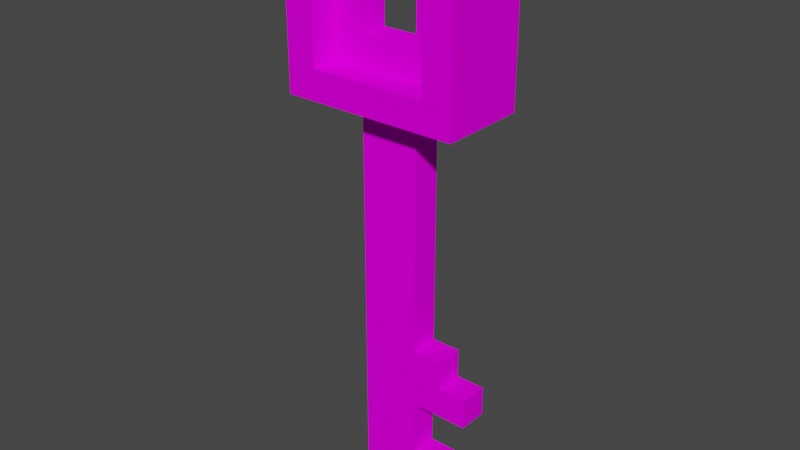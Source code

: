 # Source: key.blend  (saved by Blender 2.93.20; exported with 4.5.12 LTS)
import bpy
from mathutils import Matrix  # noqa: F401  (used for matrix-valued properties, if any)

bpy.ops.wm.read_factory_settings(use_empty=True)
scene = bpy.context.scene
scene.name = 'Scene'

# ---- collections
col_collection = bpy.data.collections.new('Collection'); scene.collection.children.link(col_collection)

# ---- images (referenced by path relative to the original .blend; pixels are not part of the script)
import os
ASSET_DIR = os.environ.get("B2B_ASSET_DIR", "")  # directory of the original .blend (textures are referenced by path, not embedded)
HERE = os.path.dirname(os.path.abspath(__file__))  # packed textures are extracted next to this script under _unpacked/

def load_image(name, relpath, width, height, colorspace="sRGB"):
    """Load a texture the original file referenced (path relative to the .blend, or extracted next to this script)."""
    p = next((c for c in (os.path.join(HERE, relpath), os.path.join(ASSET_DIR, relpath)) if relpath and os.path.exists(c)), "")
    if p:
        img = bpy.data.images.load(p, check_existing=True)
        img.name = name
    else:  # same state as the original file: an image datablock whose file is absent (Cycles renders it pink)
        img = bpy.data.images.new(name, width, height)
        img.source = "FILE"
        img.filepath = "//" + (relpath or name)
    img.colorspace_settings.name = colorspace
    return img
img_key_png = load_image('key.png', 'key.png', 1024, 1024, 'sRGB')

# ---- materials (node trees are filled in below, after node groups)
mat_palette = bpy.data.materials.new('palette')
mat_palette.use_transparent_shadow = False
mat_palette.diffuse_color = (1.0, 1.0, 1.0, 1.0)
mat_palette.roughness = 1.0
mat_palette.specular_intensity = 0.0

# ---- material node trees
mat_palette.use_nodes = True; mat_palette.node_tree.nodes.clear()
_N = mat_palette.node_tree.nodes; _L = mat_palette.node_tree.links
n0 = _N.new('ShaderNodeBsdfPrincipled'); n0.name = 'Principled BSDF'; n0.location = (10, 300)
n0.distribution = 'GGX'
n0.subsurface_method = 'BURLEY'
n0.inputs[2].default_value = 1.0
n0.inputs[3].default_value = 1.45
n0.inputs[13].default_value = 0.0
n0.inputs[27].default_value = (0.0, 0.0, 0.0, 1.0)
n0.inputs[28].default_value = 1.0
n1 = _N.new('ShaderNodeOutputMaterial'); n1.name = 'Material Output'; n1.location = (300, 300)
n2 = _N.new('ShaderNodeTexImage'); n2.name = 'Image Texture'; n2.location = (-300, 600)
n2.image = img_key_png
_L.new(n0.outputs[0], n1.inputs[0])
_L.new(n2.outputs[0], n0.inputs[0])
n1.is_active_output = True

# ---- world
world_world = bpy.data.worlds.new('World'); scene.world = world_world
world_world.use_nodes = True; world_world.node_tree.nodes.clear()
_N = world_world.node_tree.nodes; _L = world_world.node_tree.links
n0 = _N.new('ShaderNodeOutputWorld'); n0.name = 'World Output'; n0.location = (300, 300)
n1 = _N.new('ShaderNodeBackground'); n1.name = 'Background'; n1.location = (10, 300)
n1.inputs[0].default_value = (0.05088, 0.05088, 0.05088, 1.0)
_L.new(n1.outputs[0], n0.inputs[0])
n0.is_active_output = True
world_world.color = (0.05088, 0.05088, 0.05088)
world_world.use_sun_shadow = False
world_world.sun_shadow_jitter_overblur = 0.0

# ---- meshes
me_key = bpy.data.meshes.new('key')
me_key.from_pydata([(-0.2996, 2.0, -0.1501), (-0.09963, 4.346e-05, 0.04989), (0.1004, 1.8, 0.04989), (0.1004, 1.6, -0.05011), (0.2004, 1.9, 0.1499), (0.2004, 1.9, 0.04989), (0.2004, 1.5, -0.05011), (-0.1996, 1.5, 0.04989), (-0.1996, 1.5, -0.05011), (-0.09963, 1.6, 0.04989), (-0.09963, 1.6, -0.05011), (-0.09963, 1.8, -0.05011), (0.1004, 0.2, -0.05011), (0.1004, 0.4, 0.04989), (0.1004, 0.6, 0.04989), (0.1004, 0.6, -0.05011), (0.1004, 1.4, 0.04989), (0.2004, 0.5, 0.04989), (0.2004, 0.6, -0.05011), (0.3004, 4.346e-05, -0.05011), (0.3004, 0.1, -0.05011), (0.3004, 0.4, -0.05011), (0.3004, 1.4, 0.1499), (-0.1996, 1.5, 0.1499), (-0.2996, 2.0, 0.1499), (-0.2996, 1.4, 0.1499), (0.2004, 1.5, 0.1499), (0.3004, 2.0, 0.1499), (-0.09963, 1.8, 0.04989), (0.1004, 0.2, 0.04989), (0.1004, 1.6, 0.04989), (0.2004, 0.2, 0.04989), (0.2004, 0.6, 0.04989), (0.2004, 1.5, 0.04989), (0.3004, 4.346e-05, 0.04989), (0.3004, 0.1, 0.04989), (0.3004, 0.4, 0.04989), (0.3004, 0.5, 0.04989), (-0.09963, 4.346e-05, -0.05011), (0.1004, 0.4, -0.05011), (0.1004, 1.8, -0.05011), (-0.2996, 1.4, -0.1501), (-0.1996, 1.9, -0.1501), (0.2004, 1.5, -0.1501), (0.2004, 1.9, -0.1501), (0.3004, 1.4, -0.1501), (0.3004, 2.0, -0.1501), (-0.09963, 1.4, 0.04989), (-0.09963, 1.4, -0.05011), (0.1004, 1.4, -0.05011), (-0.1996, 1.9, 0.04989), (-0.1996, 1.9, 0.1499), (0.2004, 1.9, -0.05011), (-0.1996, 1.9, -0.05011), (0.2004, 0.1, 0.04989), (0.2004, 0.1, -0.05011), (0.2004, 0.2, -0.05011), (0.2004, 0.5, -0.05011), (0.3004, 0.5, -0.05011), (-0.1996, 1.5, -0.1501)], [], [(27, 24, 23, 51, 4, 22), (5, 2, 30, 9, 28, 50, 7, 33), (15, 49, 16, 14), (35, 20, 55, 54), (7, 50, 51, 23), (10, 11, 28, 9), (55, 56, 31, 54), (44, 43, 6, 52), (19, 20, 35, 34), (45, 22, 16, 49), (10, 3, 8, 53), (44, 52, 53, 42), (37, 17, 32, 14, 16, 47, 1, 34, 35, 54, 31, 29, 13, 36), (53, 52, 6, 8, 3, 40, 11, 10), (45, 46, 27, 22), (21, 58, 37, 36), (26, 33, 7, 23), (6, 43, 59, 8), (12, 39, 13, 29), (40, 2, 28, 11), (12, 56, 55, 20, 19, 38, 48, 49, 15, 18, 57, 58, 21, 39), (19, 34, 1, 38), (45, 49, 48, 47, 16, 22, 25, 41), (0, 41, 25, 24), (27, 46, 0, 24), (5, 33, 26, 4), (48, 38, 1, 47), (44, 42, 59, 41, 0, 46), (30, 3, 10, 9), (26, 23, 24, 25, 22, 4), (57, 18, 32, 17), (59, 42, 53, 8), (21, 36, 13, 39), (5, 50, 28, 2), (5, 4, 51, 50), (40, 3, 30, 2), (45, 41, 59, 43, 44, 46), (32, 18, 15, 14), (37, 58, 57, 17), (31, 56, 12, 29)])
me_key.polygons.foreach_set('use_smooth', [True] * 40)
_k = set([(0, 24), (0, 41), (0, 46), (1, 34), (1, 38), (1, 47), (2, 28), (2, 30), (2, 40), (3, 10), (3, 30), (3, 40), (4, 5), (4, 26), (4, 51), (5, 33), (5, 50), (6, 8), (6, 43), (6, 52), (7, 23), (7, 33), (7, 50), (8, 53), (8, 59), (9, 10), (9, 28), (9, 30), (10, 11), (11, 28), (11, 40), (12, 29), (12, 39), (12, 56), (13, 29), (13, 36), (13, 39), (14, 15), (14, 16), (14, 32), (15, 18), (15, 49), (16, 47), (16, 49), (17, 32), (17, 37), (17, 57), (18, 32), (18, 57), (19, 20), (19, 34), (19, 38), (20, 35), (20, 55), (21, 36), (21, 39), (21, 58), (22, 25), (22, 27), (22, 45), (23, 26), (23, 51), (24, 25), (24, 27), (25, 41), (26, 33), (27, 46), (29, 31), (31, 54), (31, 56), (34, 35), (35, 54), (36, 37), (37, 58), (38, 48), (41, 45), (42, 44), (42, 53), (42, 59), (43, 44), (43, 59), (44, 52), (45, 46), (47, 48), (48, 49), (50, 51), (52, 53), (54, 55), (55, 56), (57, 58)])
me_key.attributes.new('sharp_edge', 'BOOLEAN', 'EDGE').data.foreach_set('value', [ (min(e.vertices), max(e.vertices)) in _k for e in me_key.edges])
_uv = me_key.uv_layers.new(name='UVMap')
_uv.uv.foreach_set('vector', [0.04102, 0.5, 0.04102, 0.5, 0.04102, 0.5, 0.04102, 0.5, 0.04102, 0.5, 0.04102, 0.5, 0.04102, 0.5, 0.04102, 0.5, 0.04102, 0.5, 0.04102, 0.5, 0.04102, 0.5, 0.04102, 0.5, 0.04102, 0.5, 0.04102, 0.5, 0.04102, 0.5, 0.04102, 0.5, 0.04102, 0.5, 0.04102, 0.5, 0.04102, 0.5, 0.04102, 0.5, 0.04102, 0.5, 0.04102, 0.5, 0.04102, 0.5, 0.04102, 0.5, 0.04102, 0.5, 0.04102, 0.5, 0.04102, 0.5, 0.04102, 0.5, 0.04102, 0.5, 0.04102, 0.5, 0.04102, 0.5, 0.04102, 0.5, 0.04102, 0.5, 0.04102, 0.5, 0.04102, 0.5, 0.04102, 0.5, 0.04102, 0.5, 0.04102, 0.5, 0.04102, 0.5, 0.04102, 0.5, 0.04102, 0.5, 0.04102, 0.5, 0.04102, 0.5, 0.04102, 0.5, 0.04102, 0.5, 0.04102, 0.5, 0.04102, 0.5, 0.04102, 0.5, 0.04102, 0.5, 0.04102, 0.5, 0.04102, 0.5, 0.04102, 0.5, 0.04102, 0.5, 0.04102, 0.5, 0.04102, 0.5, 0.04102, 0.5, 0.04102, 0.5, 0.04102, 0.5, 0.04102, 0.5, 0.04102, 0.5, 0.04102, 0.5, 0.04102, 0.5, 0.04102, 0.5, 0.04102, 0.5, 0.04102, 0.5, 0.04102, 0.5, 0.04102, 0.5, 0.04102, 0.5, 0.04102, 0.5, 0.04102, 0.5, 0.04102, 0.5, 0.04102, 0.5, 0.04102, 0.5, 0.04102, 0.5, 0.04102, 0.5, 0.04102, 0.5, 0.04102, 0.5, 0.04102, 0.5, 0.04102, 0.5, 0.04102, 0.5, 0.04102, 0.5, 0.04102, 0.5, 0.04102, 0.5, 0.04102, 0.5, 0.04102, 0.5, 0.04102, 0.5, 0.04102, 0.5, 0.04102, 0.5, 0.04102, 0.5, 0.04102, 0.5, 0.04102, 0.5, 0.04102, 0.5, 0.04102, 0.5, 0.04102, 0.5, 0.04102, 0.5, 0.04102, 0.5, 0.04102, 0.5, 0.04102, 0.5, 0.04102, 0.5, 0.04102, 0.5, 0.04102, 0.5, 0.04102, 0.5, 0.04102, 0.5, 0.04102, 0.5, 0.04102, 0.5, 0.04102, 0.5, 0.04102, 0.5, 0.04102, 0.5, 0.04102, 0.5, 0.04102, 0.5, 0.04102, 0.5, 0.04102, 0.5, 0.04102, 0.5, 0.04102, 0.5, 0.04102, 0.5, 0.04102, 0.5, 0.04102, 0.5, 0.04102, 0.5, 0.04102, 0.5, 0.04102, 0.5, 0.04102, 0.5, 0.04102, 0.5, 0.04102, 0.5, 0.04102, 0.5, 0.04102, 0.5, 0.04102, 0.5, 0.04102, 0.5, 0.04102, 0.5, 0.04102, 0.5, 0.04102, 0.5, 0.04102, 0.5, 0.04102, 0.5, 0.04102, 0.5, 0.04102, 0.5, 0.04102, 0.5, 0.04102, 0.5, 0.04102, 0.5, 0.04102, 0.5, 0.04102, 0.5, 0.04102, 0.5, 0.04102, 0.5, 0.04102, 0.5, 0.04102, 0.5, 0.04102, 0.5, 0.04102, 0.5, 0.04102, 0.5, 0.04102, 0.5, 0.04102, 0.5, 0.04102, 0.5, 0.04102, 0.5, 0.04102, 0.5, 0.04102, 0.5, 0.04102, 0.5, 0.04102, 0.5, 0.04102, 0.5, 0.04102, 0.5, 0.04102, 0.5, 0.04102, 0.5, 0.04102, 0.5, 0.04102, 0.5, 0.04102, 0.5, 0.04102, 0.5, 0.04102, 0.5, 0.04102, 0.5, 0.04102, 0.5, 0.04102, 0.5, 0.04102, 0.5, 0.04102, 0.5, 0.04102, 0.5, 0.04102, 0.5, 0.04102, 0.5, 0.04102, 0.5, 0.04102, 0.5, 0.04102, 0.5, 0.04102, 0.5, 0.04102, 0.5, 0.04102, 0.5, 0.04102, 0.5, 0.04102, 0.5, 0.04102, 0.5, 0.04102, 0.5, 0.04102, 0.5, 0.04102, 0.5, 0.04102, 0.5, 0.04102, 0.5, 0.04102, 0.5, 0.04102, 0.5, 0.04102, 0.5, 0.04102, 0.5, 0.04102, 0.5, 0.04102, 0.5, 0.04102, 0.5, 0.04102, 0.5, 0.04102, 0.5, 0.04102, 0.5, 0.04102, 0.5, 0.04102, 0.5, 0.04102, 0.5, 0.04102, 0.5, 0.04102, 0.5])
me_key.materials.append(mat_palette)
me_key.use_remesh_fix_poles = True
me_key.use_remesh_preserve_attributes = False
me_key.update()
me_key.normals_split_custom_set([tuple(v) for v in zip(*[iter([0.0, 0.0, 1.0, 0.0, 0.0, 1.0, 0.0, 0.0, 1.0, 0.0, 0.0, 1.0, 0.0, 0.0, 1.0, 0.0, 0.0, 1.0, 0.0, 0.0, 1.0, 0.0, 0.0, 1.0, 0.0, 0.0, 1.0, 0.0, 0.0, 1.0, 0.0, 0.0, 1.0, 0.0, 0.0, 1.0, 0.0, 0.0, 1.0, 0.0, 0.0, 1.0, 1.0, 0.0, 0.0, 1.0, 0.0, 0.0, 1.0, 0.0, 0.0, 1.0, 0.0, 0.0, 0.0, 1.0, 0.0, 0.0, 1.0, 0.0, 0.0, 1.0, 0.0, 0.0, 1.0, 0.0, 1.0, 0.0, 0.0, 1.0, 0.0, 0.0, 1.0, 0.0, 0.0, 1.0, 0.0, 0.0, 1.0, 0.0, 0.0, 1.0, 0.0, 0.0, 1.0, 0.0, 0.0, 1.0, 0.0, 0.0, 1.0, 0.0, 0.0, 1.0, 0.0, 0.0, 1.0, 0.0, 0.0, 1.0, 0.0, 0.0, -1.0, 0.0, 0.0, -1.0, 0.0, 0.0, -1.0, 0.0, 0.0, -1.0, 0.0, 0.0, 1.0, 0.0, 0.0, 1.0, 0.0, 0.0, 1.0, 0.0, 0.0, 1.0, 0.0, 0.0, 0.0, -1.0, 0.0, 0.0, -1.0, 0.0, 0.0, -1.0, 0.0, 0.0, -1.0, 0.0, -5.156e-08, 0.0, -1.0, -1.76e-10, 0.0, -1.0, -4.725e-08, 0.0, -1.0, -4.488e-09, 0.0, -1.0, 0.0, -1.0, 0.0, 0.0, -1.0, 0.0, 0.0, -1.0, 0.0, 0.0, -1.0, 0.0, -1.37e-08, 0.0, 1.0, -1.37e-08, 0.0, 1.0, -1.37e-08, 0.0, 1.0, -1.37e-08, 0.0, 1.0, -1.37e-08, 0.0, 1.0, -1.37e-08, 0.0, 1.0, -1.37e-08, 0.0, 1.0, -1.37e-08, 0.0, 1.0, -1.37e-08, 0.0, 1.0, -1.37e-08, 0.0, 1.0, -1.37e-08, 0.0, 1.0, -1.37e-08, 0.0, 1.0, -1.37e-08, 0.0, 1.0, -1.37e-08, 0.0, 1.0, -4.488e-09, 0.0, -1.0, 1.035e-08, 0.0, -1.0, 1.035e-08, 0.0, -1.0, -4.725e-08, 0.0, -1.0, -1.76e-10, 0.0, -1.0, 1.035e-08, 0.0, -1.0, 1.035e-08, 0.0, -1.0, -5.156e-08, 0.0, -1.0, 1.0, 0.0, 0.0, 1.0, 0.0, 0.0, 1.0, 0.0, 0.0, 1.0, 0.0, 0.0, 1.0, 0.0, 0.0, 1.0, 0.0, 0.0, 1.0, 0.0, 0.0, 1.0, 0.0, 0.0, 0.0, 1.0, 0.0, 0.0, 1.0, 0.0, 0.0, 1.0, 0.0, 0.0, 1.0, 0.0, 0.0, 1.0, 0.0, 0.0, 1.0, 0.0, 0.0, 1.0, 0.0, 0.0, 1.0, 0.0, 1.0, 0.0, 0.0, 1.0, 0.0, 0.0, 1.0, 0.0, 0.0, 1.0, 0.0, 0.0, 0.0, -1.0, 0.0, 0.0, -1.0, 0.0, 0.0, -1.0, 0.0, 0.0, -1.0, 0.0, -1.78e-08, 0.0, -1.0, -1.78e-08, 0.0, -1.0, -1.78e-08, 0.0, -1.0, -1.78e-08, 0.0, -1.0, -1.78e-08, 0.0, -1.0, -1.78e-08, 0.0, -1.0, -1.78e-08, 0.0, -1.0, -1.78e-08, 0.0, -1.0, -1.78e-08, 0.0, -1.0, -1.78e-08, 0.0, -1.0, -1.78e-08, 0.0, -1.0, -1.78e-08, 0.0, -1.0, -1.78e-08, 0.0, -1.0, -1.78e-08, 0.0, -1.0, 0.0, -1.0, 0.0, 0.0, -1.0, 0.0, 0.0, -1.0, 0.0, 0.0, -1.0, 0.0, 0.0, -1.0, 0.0, 0.0, -1.0, 0.0, 0.0, -1.0, 0.0, 0.0, -1.0, 0.0, 0.0, -1.0, 0.0, 0.0, -1.0, 0.0, 0.0, -1.0, 0.0, 0.0, -1.0, 0.0, -1.0, 0.0, 0.0, -1.0, 0.0, 0.0, -1.0, 0.0, 0.0, -1.0, 0.0, 0.0, 0.0, 1.0, 0.0, 0.0, 1.0, 0.0, 0.0, 1.0, 0.0, 0.0, 1.0, 0.0, -1.0, 0.0, 0.0, -1.0, 0.0, 0.0, -1.0, 0.0, 0.0, -1.0, 0.0, 0.0, -1.0, 0.0, 0.0, -1.0, 0.0, 0.0, -1.0, 0.0, 0.0, -1.0, 0.0, 0.0, -1.397e-08, 0.0, -1.0, 0.0, 0.0, -1.0, -1.397e-08, 0.0, -1.0, -1.397e-08, 0.0, -1.0, 0.0, 0.0, -1.0, -1.397e-08, 0.0, -1.0, 0.0, 1.0, 0.0, 0.0, 1.0, 0.0, 0.0, 1.0, 0.0, 0.0, 1.0, 0.0, 0.0, 0.0, 1.0, 0.0, 0.0, 1.0, 0.0, 0.0, 1.0, 0.0, 0.0, 1.0, 0.0, 0.0, 1.0, 0.0, 0.0, 1.0, 1.0, 0.0, 0.0, 1.0, 0.0, 0.0, 1.0, 0.0, 0.0, 1.0, 0.0, 0.0, 1.0, 0.0, 0.0, 1.0, 0.0, 0.0, 1.0, 0.0, 0.0, 1.0, 0.0, 0.0, 0.0, -1.0, 0.0, 0.0, -1.0, 0.0, 0.0, -1.0, 0.0, 0.0, -1.0, 0.0, 0.0, 0.0, 1.0, 0.0, 0.0, 1.0, 0.0, 0.0, 1.0, 0.0, 0.0, 1.0, 0.0, -1.0, 0.0, 0.0, -1.0, 0.0, 0.0, -1.0, 0.0, 0.0, -1.0, 0.0, -1.0, 0.0, 0.0, -1.0, 0.0, 0.0, -1.0, 0.0, 0.0, -1.0, 0.0, 0.0, -2.794e-08, 0.0, -1.0, -1.397e-08, 0.0, -1.0, -1.397e-08, 0.0, -1.0, -2.794e-08, 0.0, -1.0, -1.397e-08, 0.0, -1.0, -1.397e-08, 0.0, -1.0, 0.0, 1.0, 0.0, 0.0, 1.0, 0.0, 0.0, 1.0, 0.0, 0.0, 1.0, 0.0, 0.0, 1.0, 0.0, 0.0, 1.0, 0.0, 0.0, 1.0, 0.0, 0.0, 1.0, 0.0, 0.0, 1.0, 0.0, 0.0, 1.0, 0.0, 0.0, 1.0, 0.0, 0.0, 1.0, 0.0])] * 3)])

# ---- objects
ob_key = bpy.data.objects.new('key', me_key)

# ---- transforms, parenting, visibility, modifiers, constraints
ob_key.location = (0.0, 0.0, 0.0)
ob_key.rotation_euler = (1.571, -0.0, 0.0)

# ---- collection membership
col_collection.objects.link(ob_key)

# ---- scene / render settings (as saved in the file)
scene.frame_start = 1; scene.frame_end = 250; scene.frame_set(1)
scene.render.engine = 'BLENDER_EEVEE_NEXT'
scene.cycles.use_denoising = False
scene.cycles.samples = 128
scene.cycles.sampling_pattern = 'TABULATED_SOBOL'
scene.cycles.use_adaptive_sampling = False
scene.cycles.use_light_tree = False
scene.view_settings.view_transform = 'Filmic'
bpy.context.view_layer.update()

# ---- added for rendering (the .blend has no active camera and no usable light): camera, sun
cam_auto = bpy.data.cameras.new('AutoCamera')
cam_auto.lens = 50.0
cam_auto.sensor_width = 36.0
cam_auto.clip_end = 1000.0
ob_auto_camera = bpy.data.objects.new('AutoCamera', cam_auto)
scene.collection.objects.link(ob_auto_camera)
ob_auto_camera.location = (1.95214, -2.34201, 2.56145)
ob_auto_camera.rotation_euler = (1.09748, -7.21219e-08, 0.694738)
scene.camera = ob_auto_camera
light_auto_sun = bpy.data.lights.new('AutoSun', 'SUN')
light_auto_sun.energy = 3.0
light_auto_sun.angle = 0.0523599
ob_auto_sun = bpy.data.objects.new('AutoSun', light_auto_sun)
scene.collection.objects.link(ob_auto_sun)
ob_auto_sun.rotation_euler = (0.872665, 0.174533, 0.523599)
bpy.context.view_layer.update()
